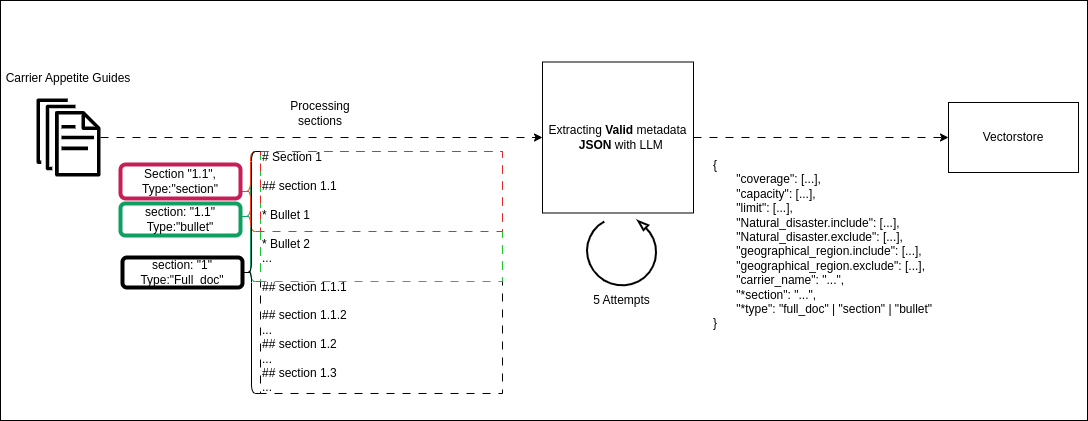

The diagram above was exported from draw.io. Its source (the exported page's mxGraphModel, read from the mxfile embedded in the PNG):
<mxGraphModel dx="1135" dy="633" grid="1" gridSize="10" guides="1" tooltips="1" connect="1" arrows="1" fold="1" page="1" pageScale="1" pageWidth="1100" pageHeight="850" math="0" shadow="0">
  <root>
    <mxCell id="0" />
    <mxCell id="1" parent="0" />
    <mxCell id="EKVesg_RYRUV00UmURPf-21" value="" style="whiteSpace=wrap;html=1;" vertex="1" parent="1">
      <mxGeometry y="32" width="1087" height="420" as="geometry" />
    </mxCell>
    <mxCell id="WaHUGSGva5hsZ7IWW-n7-3" value="Carrier Appetite Guides" style="rounded=0;whiteSpace=wrap;html=1;strokeColor=none;" parent="1" vertex="1">
      <mxGeometry x="3" y="80" width="130" height="60" as="geometry" />
    </mxCell>
    <mxCell id="EKVesg_RYRUV00UmURPf-4" style="edgeStyle=orthogonalEdgeStyle;rounded=0;orthogonalLoop=1;jettySize=auto;html=1;flowAnimation=1;" edge="1" parent="1" source="WaHUGSGva5hsZ7IWW-n7-2" target="EKVesg_RYRUV00UmURPf-1">
      <mxGeometry relative="1" as="geometry" />
    </mxCell>
    <mxCell id="WaHUGSGva5hsZ7IWW-n7-2" value="" style="sketch=0;outlineConnect=0;fontColor=#232F3E;gradientColor=none;fillColor=#000000;strokeColor=none;dashed=0;verticalLabelPosition=bottom;verticalAlign=top;align=center;html=1;fontSize=12;fontStyle=0;aspect=fixed;pointerEvents=1;shape=mxgraph.aws4.documents;" parent="1" vertex="1">
      <mxGeometry x="36" y="130" width="64" height="78" as="geometry" />
    </mxCell>
    <mxCell id="WaHUGSGva5hsZ7IWW-n7-36" value="" style="group" parent="1" vertex="1" connectable="0">
      <mxGeometry x="120" y="183" width="382" height="242" as="geometry" />
    </mxCell>
    <mxCell id="WaHUGSGva5hsZ7IWW-n7-10" value="# Section 1&lt;div&gt;&lt;br&gt;&lt;/div&gt;&lt;div&gt;## section&amp;nbsp;&lt;span style=&quot;background-color: transparent; color: light-dark(rgb(0, 0, 0), rgb(255, 255, 255));&quot;&gt;1.1&amp;nbsp;&lt;/span&gt;&lt;/div&gt;&lt;div&gt;&lt;span style=&quot;background-color: transparent; color: light-dark(rgb(0, 0, 0), rgb(255, 255, 255));&quot;&gt;&lt;br&gt;&lt;/span&gt;&lt;/div&gt;&lt;div&gt;* Bullet 1&lt;/div&gt;&lt;div&gt;&lt;br&gt;&lt;/div&gt;&lt;div&gt;* Bullet 2&lt;/div&gt;&lt;div&gt;&lt;span style=&quot;background-color: transparent; color: light-dark(rgb(0, 0, 0), rgb(255, 255, 255));&quot;&gt;...&lt;/span&gt;&lt;/div&gt;&lt;div&gt;&lt;br&gt;&lt;/div&gt;&lt;div&gt;## section 1.1.1&lt;/div&gt;&lt;div&gt;&lt;br&gt;&lt;/div&gt;&lt;div&gt;## section 1.1.2&lt;/div&gt;&lt;div&gt;&lt;span style=&quot;background-color: transparent; color: light-dark(rgb(0, 0, 0), rgb(255, 255, 255));&quot;&gt;...&lt;/span&gt;&lt;/div&gt;&lt;div&gt;&lt;span style=&quot;background-color: transparent; color: light-dark(rgb(0, 0, 0), rgb(255, 255, 255));&quot;&gt;## section 1.2&lt;/span&gt;&lt;/div&gt;&lt;div&gt;&lt;span style=&quot;background-color: transparent; color: light-dark(rgb(0, 0, 0), rgb(255, 255, 255));&quot;&gt;...&lt;/span&gt;&lt;/div&gt;&lt;div&gt;&lt;span style=&quot;background-color: transparent; color: light-dark(rgb(0, 0, 0), rgb(255, 255, 255));&quot;&gt;## section 1.3&lt;/span&gt;&amp;nbsp;&lt;/div&gt;&lt;div&gt;...&lt;/div&gt;" style="whiteSpace=wrap;html=1;aspect=fixed;align=left;dashed=1;dashPattern=8 8;" parent="WaHUGSGva5hsZ7IWW-n7-36" vertex="1">
      <mxGeometry x="140" width="242" height="242" as="geometry" />
    </mxCell>
    <mxCell id="WaHUGSGva5hsZ7IWW-n7-15" value="" style="rounded=0;whiteSpace=wrap;html=1;glass=0;shadow=0;strokeColor=light-dark(#19C930,#214210);dashed=1;dashPattern=8 8;fillColor=none;" parent="WaHUGSGva5hsZ7IWW-n7-36" vertex="1">
      <mxGeometry x="140" width="242" height="130" as="geometry" />
    </mxCell>
    <mxCell id="WaHUGSGva5hsZ7IWW-n7-16" value="" style="rounded=0;whiteSpace=wrap;html=1;glass=0;shadow=0;strokeColor=light-dark(#e62828, #214210);dashed=1;dashPattern=8 8;fillColor=none;" parent="WaHUGSGva5hsZ7IWW-n7-36" vertex="1">
      <mxGeometry x="140" width="242" height="80" as="geometry" />
    </mxCell>
    <mxCell id="WaHUGSGva5hsZ7IWW-n7-17" value="" style="shape=curlyBracket;whiteSpace=wrap;html=1;rounded=1;labelPosition=left;verticalLabelPosition=middle;align=right;verticalAlign=middle;strokeColor=#0F9F60;" parent="WaHUGSGva5hsZ7IWW-n7-36" vertex="1">
      <mxGeometry x="120" width="20" height="130" as="geometry" />
    </mxCell>
    <mxCell id="WaHUGSGva5hsZ7IWW-n7-19" value="" style="shape=curlyBracket;whiteSpace=wrap;html=1;rounded=1;labelPosition=left;verticalLabelPosition=middle;align=right;verticalAlign=middle;strokeColor=light-dark(#f93c1a, #25a16a);" parent="WaHUGSGva5hsZ7IWW-n7-36" vertex="1">
      <mxGeometry x="120" width="20" height="80" as="geometry" />
    </mxCell>
    <mxCell id="WaHUGSGva5hsZ7IWW-n7-20" value="" style="shape=curlyBracket;whiteSpace=wrap;html=1;rounded=1;labelPosition=left;verticalLabelPosition=middle;align=right;verticalAlign=middle;strokeColor=light-dark(#000000,#25A16A);" parent="WaHUGSGva5hsZ7IWW-n7-36" vertex="1">
      <mxGeometry x="122" width="18" height="242" as="geometry" />
    </mxCell>
    <mxCell id="WaHUGSGva5hsZ7IWW-n7-26" value="Section &quot;1.1&quot;, Type:&quot;section&quot;" style="whiteSpace=wrap;html=1;align=center;strokeColor=#C81E57;rounded=1;fillColor=default;strokeWidth=4;fillStyle=auto;" parent="WaHUGSGva5hsZ7IWW-n7-36" vertex="1">
      <mxGeometry y="13" width="120" height="34" as="geometry" />
    </mxCell>
    <mxCell id="WaHUGSGva5hsZ7IWW-n7-33" value="section: &quot;1.1&quot;&lt;div&gt;Type:&quot;bullet&quot;&lt;/div&gt;" style="whiteSpace=wrap;html=1;align=center;strokeColor=#0F9F60;rounded=1;fillColor=default;strokeWidth=4;fillStyle=auto;" parent="WaHUGSGva5hsZ7IWW-n7-36" vertex="1">
      <mxGeometry y="52" width="120" height="32" as="geometry" />
    </mxCell>
    <mxCell id="WaHUGSGva5hsZ7IWW-n7-34" value="section: &quot;1&quot;&lt;div&gt;Type:&quot;Full_doc&quot;&lt;/div&gt;" style="whiteSpace=wrap;html=1;align=center;strokeColor=#000000;rounded=1;fillColor=default;strokeWidth=4;fillStyle=auto;" parent="WaHUGSGva5hsZ7IWW-n7-36" vertex="1">
      <mxGeometry x="2" y="106" width="120" height="30" as="geometry" />
    </mxCell>
    <mxCell id="EKVesg_RYRUV00UmURPf-16" style="edgeStyle=orthogonalEdgeStyle;rounded=0;orthogonalLoop=1;jettySize=auto;html=1;flowAnimation=1;" edge="1" parent="1" source="EKVesg_RYRUV00UmURPf-1" target="EKVesg_RYRUV00UmURPf-15">
      <mxGeometry relative="1" as="geometry" />
    </mxCell>
    <mxCell id="EKVesg_RYRUV00UmURPf-1" value="Extracting &lt;b&gt;Valid&lt;/b&gt; metadata&lt;div&gt;&amp;nbsp; &lt;b&gt;JSON&amp;nbsp;&lt;/b&gt;&lt;span style=&quot;background-color: transparent; color: light-dark(rgb(0, 0, 0), rgb(255, 255, 255));&quot;&gt;with LLM&lt;/span&gt;&lt;/div&gt;" style="whiteSpace=wrap;html=1;aspect=fixed;" vertex="1" parent="1">
      <mxGeometry x="542" y="93.5" width="151" height="151" as="geometry" />
    </mxCell>
    <mxCell id="EKVesg_RYRUV00UmURPf-6" value="Processing sections" style="rounded=0;whiteSpace=wrap;html=1;strokeColor=none;" vertex="1" parent="1">
      <mxGeometry x="290" y="130" width="60" height="30" as="geometry" />
    </mxCell>
    <mxCell id="EKVesg_RYRUV00UmURPf-7" value="{&#10;       &quot;coverage&quot;: [...],&#10;       &quot;capacity&quot;: [...],&#10;       &quot;limit&quot;: [...],&#10;       &quot;Natural_disaster.include&quot;: [...],&#10;       &quot;Natural_disaster.exclude&quot;: [...],&#10;       &quot;geographical_region.include&quot;: [...],&#10;       &quot;geographical_region.exclude&quot;: [...],&#10;       &quot;carrier_name&quot;: &quot;...&quot;,&#10;       &quot;*section&quot;: &quot;...&quot;,&#10;       &quot;*type&quot;: &quot;full_doc&quot; | &quot;section&quot; | &quot;bullet&quot;&#10;}" style="text;whiteSpace=wrap;" vertex="1" parent="1">
      <mxGeometry x="711" y="183" width="250" height="200" as="geometry" />
    </mxCell>
    <mxCell id="EKVesg_RYRUV00UmURPf-9" value="" style="verticalLabelPosition=bottom;html=1;verticalAlign=top;strokeWidth=2;shape=mxgraph.lean_mapping.physical_pull;pointerEvents=1;rotation=-60;" vertex="1" parent="1">
      <mxGeometry x="586.5" y="247" width="70" height="70" as="geometry" />
    </mxCell>
    <mxCell id="EKVesg_RYRUV00UmURPf-11" value="5 Attempts" style="text;html=1;align=center;verticalAlign=middle;resizable=0;points=[];autosize=1;strokeColor=none;fillColor=none;" vertex="1" parent="1">
      <mxGeometry x="581.5" y="317" width="80" height="30" as="geometry" />
    </mxCell>
    <mxCell id="EKVesg_RYRUV00UmURPf-15" value="Vectorstore" style="whiteSpace=wrap;html=1;" vertex="1" parent="1">
      <mxGeometry x="948" y="134" width="130" height="70" as="geometry" />
    </mxCell>
  </root>
</mxGraphModel>